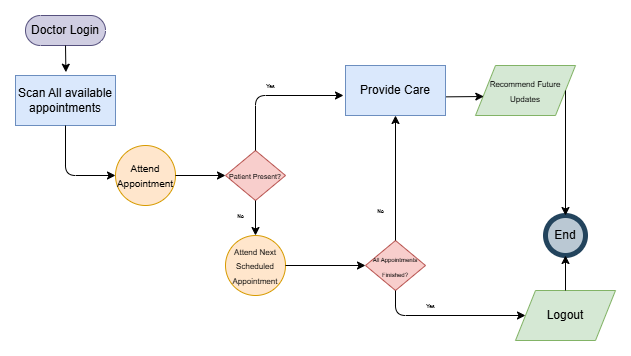

The diagram above was exported from draw.io. Its source (the exported page's mxGraphModel, read from the mxfile embedded in the PNG):
<mxGraphModel dx="819" dy="441" grid="1" gridSize="10" guides="1" tooltips="1" connect="1" arrows="1" fold="1" page="1" pageScale="1" pageWidth="827" pageHeight="1169" math="0" shadow="0">
  <root>
    <mxCell id="0" />
    <mxCell id="1" parent="0" />
    <mxCell id="c-y7IgeTa5z9rGgOpVTy-1" value="Doctor Login" style="html=1;dashed=0;whiteSpace=wrap;shape=mxgraph.dfd.start;fillColor=#d0cee2;strokeColor=#56517e;" vertex="1" parent="1">
      <mxGeometry x="40" y="160" width="80" height="30" as="geometry" />
    </mxCell>
    <mxCell id="c-y7IgeTa5z9rGgOpVTy-2" value="Scan All available appointments" style="html=1;dashed=0;whiteSpace=wrap;fillColor=#dae8fc;strokeColor=#6c8ebf;" vertex="1" parent="1">
      <mxGeometry x="30" y="220" width="100" height="50" as="geometry" />
    </mxCell>
    <mxCell id="c-y7IgeTa5z9rGgOpVTy-8" value="" style="endArrow=classic;html=1;rounded=0;exitX=0.5;exitY=0.5;exitDx=0;exitDy=15;exitPerimeter=0;entryX=0.504;entryY=-0.066;entryDx=0;entryDy=0;entryPerimeter=0;" edge="1" parent="1" source="c-y7IgeTa5z9rGgOpVTy-1" target="c-y7IgeTa5z9rGgOpVTy-2">
      <mxGeometry width="50" height="50" relative="1" as="geometry">
        <mxPoint x="320" y="280" as="sourcePoint" />
        <mxPoint x="370" y="230" as="targetPoint" />
      </mxGeometry>
    </mxCell>
    <mxCell id="c-y7IgeTa5z9rGgOpVTy-35" value="" style="endArrow=classic;html=1;rounded=1;exitX=0.5;exitY=1;exitDx=0;exitDy=0;entryX=0;entryY=0.5;entryDx=0;entryDy=0;curved=0;" edge="1" parent="1" source="c-y7IgeTa5z9rGgOpVTy-2">
      <mxGeometry width="50" height="50" relative="1" as="geometry">
        <mxPoint x="50" y="325" as="sourcePoint" />
        <mxPoint x="130" y="320" as="targetPoint" />
        <Array as="points">
          <mxPoint x="80" y="320" />
        </Array>
      </mxGeometry>
    </mxCell>
    <mxCell id="c-y7IgeTa5z9rGgOpVTy-47" value="&lt;font style=&quot;font-size: 10px;&quot;&gt;Attend Appointment&lt;/font&gt;" style="shape=ellipse;html=1;dashed=0;whiteSpace=wrap;aspect=fixed;perimeter=ellipsePerimeter;fillColor=#ffe6cc;strokeColor=#d79b00;" vertex="1" parent="1">
      <mxGeometry x="130" y="290" width="60" height="60" as="geometry" />
    </mxCell>
    <mxCell id="c-y7IgeTa5z9rGgOpVTy-48" value="&lt;font style=&quot;font-size: 7px;&quot;&gt;Patient Present?&lt;/font&gt;" style="shape=rhombus;html=1;dashed=0;whiteSpace=wrap;perimeter=rhombusPerimeter;fillColor=#f8cecc;strokeColor=#b85450;" vertex="1" parent="1">
      <mxGeometry x="240" y="295" width="60" height="50" as="geometry" />
    </mxCell>
    <mxCell id="c-y7IgeTa5z9rGgOpVTy-49" value="" style="endArrow=classic;html=1;rounded=0;exitX=1;exitY=0.5;exitDx=0;exitDy=0;entryX=0;entryY=0.5;entryDx=0;entryDy=0;" edge="1" parent="1" source="c-y7IgeTa5z9rGgOpVTy-47" target="c-y7IgeTa5z9rGgOpVTy-48">
      <mxGeometry width="50" height="50" relative="1" as="geometry">
        <mxPoint x="260" y="330" as="sourcePoint" />
        <mxPoint x="310" y="280" as="targetPoint" />
      </mxGeometry>
    </mxCell>
    <mxCell id="c-y7IgeTa5z9rGgOpVTy-50" value="" style="endArrow=classic;html=1;rounded=1;exitX=0.5;exitY=0;exitDx=0;exitDy=0;entryX=-0.02;entryY=0.6;entryDx=0;entryDy=0;entryPerimeter=0;curved=0;" edge="1" parent="1" source="c-y7IgeTa5z9rGgOpVTy-48" target="c-y7IgeTa5z9rGgOpVTy-56">
      <mxGeometry width="50" height="50" relative="1" as="geometry">
        <mxPoint x="290" y="270" as="sourcePoint" />
        <mxPoint x="310" y="220" as="targetPoint" />
        <Array as="points">
          <mxPoint x="270" y="240" />
        </Array>
      </mxGeometry>
    </mxCell>
    <mxCell id="c-y7IgeTa5z9rGgOpVTy-51" value="&lt;font style=&quot;font-size: 8px;&quot;&gt;Recommend Future Updates&lt;/font&gt;" style="shape=parallelogram;perimeter=parallelogramPerimeter;whiteSpace=wrap;html=1;dashed=0;fillColor=#d5e8d4;strokeColor=#82b366;" vertex="1" parent="1">
      <mxGeometry x="490" y="210" width="100" height="50" as="geometry" />
    </mxCell>
    <mxCell id="c-y7IgeTa5z9rGgOpVTy-52" value="End" style="shape=ellipse;html=1;dashed=0;whiteSpace=wrap;aspect=fixed;strokeWidth=5;perimeter=ellipsePerimeter;fillColor=#bac8d3;strokeColor=#23445d;" vertex="1" parent="1">
      <mxGeometry x="560" y="360" width="40" height="40" as="geometry" />
    </mxCell>
    <mxCell id="c-y7IgeTa5z9rGgOpVTy-54" value="&lt;font style=&quot;font-size: 8px;&quot;&gt;Attend Next Scheduled Appointment&lt;/font&gt;" style="shape=ellipse;html=1;dashed=0;whiteSpace=wrap;aspect=fixed;perimeter=ellipsePerimeter;fillColor=#ffe6cc;strokeColor=#d79b00;" vertex="1" parent="1">
      <mxGeometry x="240" y="380" width="60" height="60" as="geometry" />
    </mxCell>
    <mxCell id="c-y7IgeTa5z9rGgOpVTy-56" value="Provide Care" style="html=1;dashed=0;whiteSpace=wrap;fillColor=#dae8fc;strokeColor=#6c8ebf;" vertex="1" parent="1">
      <mxGeometry x="360" y="210" width="100" height="50" as="geometry" />
    </mxCell>
    <mxCell id="c-y7IgeTa5z9rGgOpVTy-58" value="" style="endArrow=classic;html=1;rounded=0;exitX=0.5;exitY=1;exitDx=0;exitDy=0;entryX=0.5;entryY=0;entryDx=0;entryDy=0;" edge="1" parent="1" source="c-y7IgeTa5z9rGgOpVTy-48" target="c-y7IgeTa5z9rGgOpVTy-54">
      <mxGeometry width="50" height="50" relative="1" as="geometry">
        <mxPoint x="330" y="350" as="sourcePoint" />
        <mxPoint x="380" y="300" as="targetPoint" />
      </mxGeometry>
    </mxCell>
    <mxCell id="c-y7IgeTa5z9rGgOpVTy-59" value="" style="endArrow=classic;html=1;rounded=0;exitX=1.007;exitY=0.627;exitDx=0;exitDy=0;entryX=0.083;entryY=0.62;entryDx=0;entryDy=0;exitPerimeter=0;entryPerimeter=0;" edge="1" parent="1" source="c-y7IgeTa5z9rGgOpVTy-56" target="c-y7IgeTa5z9rGgOpVTy-51">
      <mxGeometry width="50" height="50" relative="1" as="geometry">
        <mxPoint x="460" y="315" as="sourcePoint" />
        <mxPoint x="460" y="350" as="targetPoint" />
      </mxGeometry>
    </mxCell>
    <mxCell id="c-y7IgeTa5z9rGgOpVTy-60" value="" style="endArrow=classic;html=1;rounded=0;exitX=1;exitY=0.5;exitDx=0;exitDy=0;entryX=0.5;entryY=0;entryDx=0;entryDy=0;" edge="1" parent="1" source="c-y7IgeTa5z9rGgOpVTy-51" target="c-y7IgeTa5z9rGgOpVTy-52">
      <mxGeometry width="50" height="50" relative="1" as="geometry">
        <mxPoint x="540" y="295" as="sourcePoint" />
        <mxPoint x="577" y="295" as="targetPoint" />
      </mxGeometry>
    </mxCell>
    <mxCell id="c-y7IgeTa5z9rGgOpVTy-61" value="&lt;font style=&quot;font-size: 6px;&quot;&gt;All Appointments Finished?&lt;/font&gt;" style="shape=rhombus;html=1;dashed=0;whiteSpace=wrap;perimeter=rhombusPerimeter;fillColor=#f8cecc;strokeColor=#b85450;" vertex="1" parent="1">
      <mxGeometry x="380" y="385" width="60" height="50" as="geometry" />
    </mxCell>
    <mxCell id="c-y7IgeTa5z9rGgOpVTy-62" value="" style="endArrow=classic;html=1;rounded=0;exitX=1;exitY=0.5;exitDx=0;exitDy=0;entryX=0;entryY=0.5;entryDx=0;entryDy=0;" edge="1" parent="1" source="c-y7IgeTa5z9rGgOpVTy-54" target="c-y7IgeTa5z9rGgOpVTy-61">
      <mxGeometry width="50" height="50" relative="1" as="geometry">
        <mxPoint x="280" y="355" as="sourcePoint" />
        <mxPoint x="280" y="390" as="targetPoint" />
      </mxGeometry>
    </mxCell>
    <mxCell id="c-y7IgeTa5z9rGgOpVTy-63" value="" style="endArrow=classic;html=1;rounded=0;exitX=0.5;exitY=0;exitDx=0;exitDy=0;entryX=0.5;entryY=1;entryDx=0;entryDy=0;" edge="1" parent="1" source="c-y7IgeTa5z9rGgOpVTy-61" target="c-y7IgeTa5z9rGgOpVTy-56">
      <mxGeometry width="50" height="50" relative="1" as="geometry">
        <mxPoint x="310" y="420" as="sourcePoint" />
        <mxPoint x="390" y="420" as="targetPoint" />
      </mxGeometry>
    </mxCell>
    <mxCell id="c-y7IgeTa5z9rGgOpVTy-64" value="" style="endArrow=classic;html=1;rounded=1;exitX=0.5;exitY=1;exitDx=0;exitDy=0;curved=0;" edge="1" parent="1" source="c-y7IgeTa5z9rGgOpVTy-61" target="c-y7IgeTa5z9rGgOpVTy-65">
      <mxGeometry width="50" height="50" relative="1" as="geometry">
        <mxPoint x="460" y="485" as="sourcePoint" />
        <mxPoint x="410" y="480" as="targetPoint" />
        <Array as="points">
          <mxPoint x="410" y="460" />
        </Array>
      </mxGeometry>
    </mxCell>
    <mxCell id="c-y7IgeTa5z9rGgOpVTy-65" value="Logout" style="shape=parallelogram;perimeter=parallelogramPerimeter;whiteSpace=wrap;html=1;dashed=0;fillColor=#d5e8d4;strokeColor=#82b366;" vertex="1" parent="1">
      <mxGeometry x="530" y="435" width="100" height="50" as="geometry" />
    </mxCell>
    <mxCell id="c-y7IgeTa5z9rGgOpVTy-66" value="" style="endArrow=classic;html=1;rounded=0;entryX=0.5;entryY=1;entryDx=0;entryDy=0;exitX=0.5;exitY=0;exitDx=0;exitDy=0;" edge="1" parent="1" source="c-y7IgeTa5z9rGgOpVTy-65" target="c-y7IgeTa5z9rGgOpVTy-52">
      <mxGeometry width="50" height="50" relative="1" as="geometry">
        <mxPoint x="460" y="430" as="sourcePoint" />
        <mxPoint x="510" y="380" as="targetPoint" />
      </mxGeometry>
    </mxCell>
    <mxCell id="c-y7IgeTa5z9rGgOpVTy-67" value="&lt;font style=&quot;font-size: 5px;&quot;&gt;Yes&lt;/font&gt;" style="text;strokeColor=none;fillColor=none;html=1;fontSize=24;fontStyle=1;verticalAlign=middle;align=center;" vertex="1" parent="1">
      <mxGeometry x="270" y="220" width="30" height="10" as="geometry" />
    </mxCell>
    <mxCell id="c-y7IgeTa5z9rGgOpVTy-68" value="&lt;font style=&quot;font-size: 5px;&quot;&gt;Yes&lt;/font&gt;" style="text;strokeColor=none;fillColor=none;html=1;fontSize=24;fontStyle=1;verticalAlign=middle;align=center;" vertex="1" parent="1">
      <mxGeometry x="430" y="440" width="30" height="10" as="geometry" />
    </mxCell>
    <mxCell id="c-y7IgeTa5z9rGgOpVTy-69" value="&lt;font style=&quot;font-size: 5px;&quot;&gt;No&lt;/font&gt;" style="text;strokeColor=none;fillColor=none;html=1;fontSize=24;fontStyle=1;verticalAlign=middle;align=center;" vertex="1" parent="1">
      <mxGeometry x="380" y="345" width="30" height="10" as="geometry" />
    </mxCell>
    <mxCell id="c-y7IgeTa5z9rGgOpVTy-71" value="&lt;font style=&quot;font-size: 5px;&quot;&gt;No&lt;/font&gt;" style="text;strokeColor=none;fillColor=none;html=1;fontSize=24;fontStyle=1;verticalAlign=middle;align=center;" vertex="1" parent="1">
      <mxGeometry x="240" y="350" width="30" height="10" as="geometry" />
    </mxCell>
  </root>
</mxGraphModel>